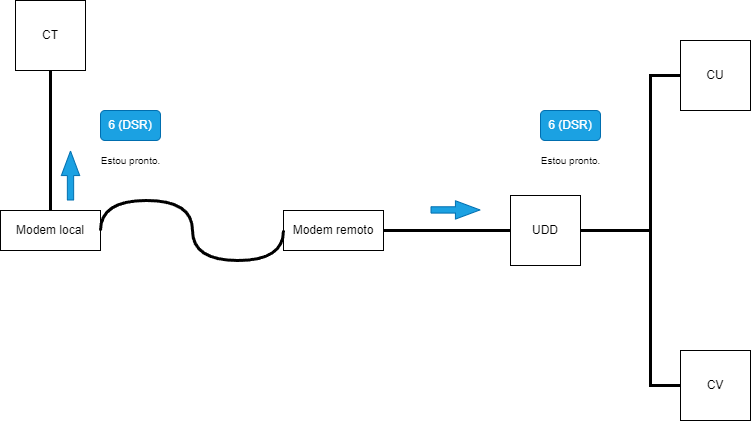

The diagram above was exported from draw.io. Its source (the exported page's mxGraphModel, read from the mxfile embedded in the PNG):
<mxGraphModel dx="932" dy="880" grid="1" gridSize="10" guides="1" tooltips="1" connect="1" arrows="1" fold="1" page="1" pageScale="1" pageWidth="827" pageHeight="1169" math="0" shadow="0">
  <root>
    <mxCell id="0" />
    <mxCell id="1" parent="0" />
    <mxCell id="N0B7f1GQi4oO9jO1ZdyZ-1" value="CT" style="whiteSpace=wrap;html=1;aspect=fixed;" vertex="1" parent="1">
      <mxGeometry x="45" y="130" width="70" height="70" as="geometry" />
    </mxCell>
    <mxCell id="N0B7f1GQi4oO9jO1ZdyZ-4" value="UDD" style="whiteSpace=wrap;html=1;aspect=fixed;" vertex="1" parent="1">
      <mxGeometry x="540" y="325" width="70" height="70" as="geometry" />
    </mxCell>
    <mxCell id="N0B7f1GQi4oO9jO1ZdyZ-5" value="CU" style="whiteSpace=wrap;html=1;aspect=fixed;" vertex="1" parent="1">
      <mxGeometry x="710" y="170" width="70" height="70" as="geometry" />
    </mxCell>
    <mxCell id="N0B7f1GQi4oO9jO1ZdyZ-6" value="CV" style="whiteSpace=wrap;html=1;aspect=fixed;" vertex="1" parent="1">
      <mxGeometry x="710" y="480" width="70" height="70" as="geometry" />
    </mxCell>
    <mxCell id="N0B7f1GQi4oO9jO1ZdyZ-7" value="" style="endArrow=none;html=1;rounded=0;exitX=0.5;exitY=1;exitDx=0;exitDy=0;entryX=0.5;entryY=0;entryDx=0;entryDy=0;strokeWidth=3;" edge="1" parent="1" source="N0B7f1GQi4oO9jO1ZdyZ-1" target="N0B7f1GQi4oO9jO1ZdyZ-12">
      <mxGeometry width="50" height="50" relative="1" as="geometry">
        <mxPoint x="380" y="410" as="sourcePoint" />
        <mxPoint x="170" y="355" as="targetPoint" />
      </mxGeometry>
    </mxCell>
    <mxCell id="N0B7f1GQi4oO9jO1ZdyZ-9" value="" style="endArrow=none;html=1;rounded=0;exitX=0;exitY=0.5;exitDx=0;exitDy=0;entryX=1;entryY=0.5;entryDx=0;entryDy=0;strokeWidth=3;" edge="1" parent="1" source="N0B7f1GQi4oO9jO1ZdyZ-4" target="N0B7f1GQi4oO9jO1ZdyZ-13">
      <mxGeometry width="50" height="50" relative="1" as="geometry">
        <mxPoint x="384" y="370" as="sourcePoint" />
        <mxPoint x="410" y="355" as="targetPoint" />
      </mxGeometry>
    </mxCell>
    <mxCell id="N0B7f1GQi4oO9jO1ZdyZ-10" value="" style="endArrow=none;html=1;rounded=0;exitX=0;exitY=0.5;exitDx=0;exitDy=0;entryX=1;entryY=0.5;entryDx=0;entryDy=0;strokeWidth=3;" edge="1" parent="1" source="N0B7f1GQi4oO9jO1ZdyZ-5" target="N0B7f1GQi4oO9jO1ZdyZ-4">
      <mxGeometry width="50" height="50" relative="1" as="geometry">
        <mxPoint x="550" y="370" as="sourcePoint" />
        <mxPoint x="464" y="370" as="targetPoint" />
        <Array as="points">
          <mxPoint x="680" y="205" />
          <mxPoint x="680" y="360" />
        </Array>
      </mxGeometry>
    </mxCell>
    <mxCell id="N0B7f1GQi4oO9jO1ZdyZ-11" value="" style="endArrow=none;html=1;rounded=0;exitX=0;exitY=0.5;exitDx=0;exitDy=0;entryX=1;entryY=0.5;entryDx=0;entryDy=0;strokeWidth=3;" edge="1" parent="1" source="N0B7f1GQi4oO9jO1ZdyZ-6" target="N0B7f1GQi4oO9jO1ZdyZ-4">
      <mxGeometry width="50" height="50" relative="1" as="geometry">
        <mxPoint x="560" y="380" as="sourcePoint" />
        <mxPoint x="474" y="380" as="targetPoint" />
        <Array as="points">
          <mxPoint x="680" y="515" />
          <mxPoint x="680" y="360" />
        </Array>
      </mxGeometry>
    </mxCell>
    <mxCell id="N0B7f1GQi4oO9jO1ZdyZ-12" value="Modem local&lt;br&gt;" style="rounded=0;whiteSpace=wrap;html=1;" vertex="1" parent="1">
      <mxGeometry x="30" y="340" width="100" height="40" as="geometry" />
    </mxCell>
    <mxCell id="N0B7f1GQi4oO9jO1ZdyZ-13" value="Modem remoto&lt;br&gt;" style="rounded=0;whiteSpace=wrap;html=1;" vertex="1" parent="1">
      <mxGeometry x="313" y="340" width="100" height="40" as="geometry" />
    </mxCell>
    <mxCell id="N0B7f1GQi4oO9jO1ZdyZ-15" value="" style="shape=flexArrow;endArrow=classic;html=1;rounded=0;width=6.290322580645161;endSize=7.8596774193548375;endWidth=11.082206035379812;fillColor=#1ba1e2;strokeColor=#006EAF;" edge="1" parent="1">
      <mxGeometry width="50" height="50" relative="1" as="geometry">
        <mxPoint x="100" y="330" as="sourcePoint" />
        <mxPoint x="100" y="280" as="targetPoint" />
      </mxGeometry>
    </mxCell>
    <mxCell id="N0B7f1GQi4oO9jO1ZdyZ-16" value="6 (DSR)" style="rounded=1;whiteSpace=wrap;html=1;fillColor=#1ba1e2;fontColor=#ffffff;strokeColor=#006EAF;" vertex="1" parent="1">
      <mxGeometry x="130" y="240" width="60" height="30" as="geometry" />
    </mxCell>
    <mxCell id="N0B7f1GQi4oO9jO1ZdyZ-17" value="&lt;font style=&quot;font-size: 10px;&quot;&gt;Estou pronto.&lt;br&gt;&lt;/font&gt;" style="text;html=1;align=center;verticalAlign=middle;resizable=0;points=[];autosize=1;strokeColor=none;fillColor=none;" vertex="1" parent="1">
      <mxGeometry x="120" y="275" width="80" height="30" as="geometry" />
    </mxCell>
    <mxCell id="N0B7f1GQi4oO9jO1ZdyZ-20" value="6 (DSR)" style="rounded=1;whiteSpace=wrap;html=1;fillColor=#1ba1e2;fontColor=#ffffff;strokeColor=#006EAF;" vertex="1" parent="1">
      <mxGeometry x="570" y="240" width="60" height="30" as="geometry" />
    </mxCell>
    <mxCell id="N0B7f1GQi4oO9jO1ZdyZ-21" value="&lt;font style=&quot;font-size: 10px;&quot;&gt;Estou pronto.&lt;br&gt;&lt;/font&gt;" style="text;html=1;align=center;verticalAlign=middle;resizable=0;points=[];autosize=1;strokeColor=none;fillColor=none;" vertex="1" parent="1">
      <mxGeometry x="560" y="275" width="80" height="30" as="geometry" />
    </mxCell>
    <mxCell id="N0B7f1GQi4oO9jO1ZdyZ-22" value="" style="endArrow=none;html=1;rounded=0;exitX=0;exitY=0.5;exitDx=0;exitDy=0;entryX=1;entryY=0.5;entryDx=0;entryDy=0;strokeWidth=3;edgeStyle=orthogonalEdgeStyle;curved=1;" edge="1" parent="1" source="N0B7f1GQi4oO9jO1ZdyZ-13" target="N0B7f1GQi4oO9jO1ZdyZ-12">
      <mxGeometry width="50" height="50" relative="1" as="geometry">
        <mxPoint x="90" y="210" as="sourcePoint" />
        <mxPoint x="90" y="350" as="targetPoint" />
        <Array as="points">
          <mxPoint x="313" y="390" />
          <mxPoint x="222" y="390" />
          <mxPoint x="222" y="330" />
          <mxPoint x="130" y="330" />
        </Array>
      </mxGeometry>
    </mxCell>
    <mxCell id="N0B7f1GQi4oO9jO1ZdyZ-24" value="" style="shape=flexArrow;endArrow=classic;html=1;rounded=0;width=6.290322580645161;endSize=7.8596774193548375;endWidth=11.082206035379812;fillColor=#1ba1e2;strokeColor=#006EAF;" edge="1" parent="1">
      <mxGeometry width="50" height="50" relative="1" as="geometry">
        <mxPoint x="460" y="339.43" as="sourcePoint" />
        <mxPoint x="510" y="339.43" as="targetPoint" />
      </mxGeometry>
    </mxCell>
  </root>
</mxGraphModel>